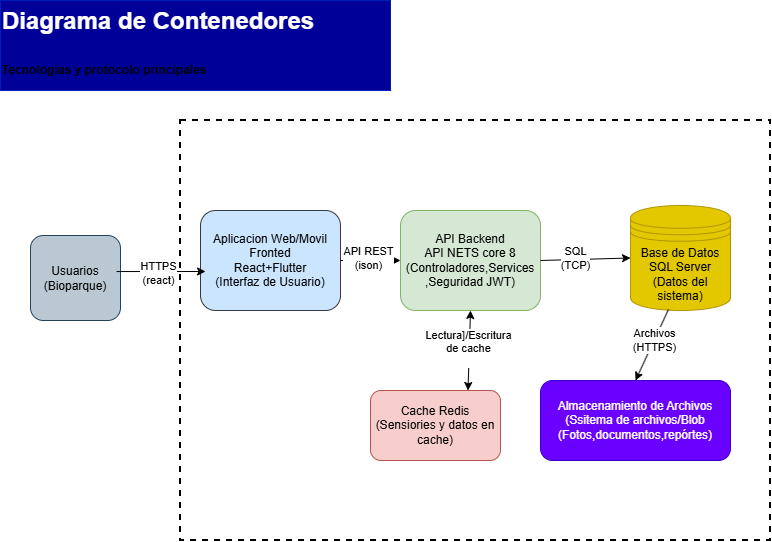

The diagram above was exported from draw.io. Its source (the exported page's mxGraphModel, read from the mxfile embedded in the PNG):
<mxGraphModel dx="1426" dy="841" grid="1" gridSize="10" guides="1" tooltips="1" connect="1" arrows="1" fold="1" page="1" pageScale="1" pageWidth="827" pageHeight="1169" math="0" shadow="0">
  <root>
    <mxCell id="0" />
    <mxCell id="1" parent="0" />
    <mxCell id="fMJgNXxGqaBAAlg1EDhh-1" value="Usuarios&lt;div&gt;(Bioparque)&lt;/div&gt;" style="rounded=1;whiteSpace=wrap;html=1;fillColor=#bac8d3;strokeColor=#23445d;" vertex="1" parent="1">
      <mxGeometry x="220" y="315" width="90" height="85" as="geometry" />
    </mxCell>
    <mxCell id="fMJgNXxGqaBAAlg1EDhh-2" value="Aplicacion Web/Movil Fronted&lt;div&gt;React+Flutter&lt;/div&gt;&lt;div&gt;(Interfaz de Usuario)&lt;/div&gt;" style="rounded=1;whiteSpace=wrap;html=1;fillColor=#cce5ff;strokeColor=#36393d;" vertex="1" parent="1">
      <mxGeometry x="390" y="290" width="140" height="100" as="geometry" />
    </mxCell>
    <mxCell id="fMJgNXxGqaBAAlg1EDhh-3" value="API Backend&lt;div&gt;API NETS core 8&lt;/div&gt;&lt;div&gt;(Controladores,Services&lt;/div&gt;&lt;div&gt;,Seguridad JWT)&lt;/div&gt;" style="rounded=1;whiteSpace=wrap;html=1;fillColor=#d5e8d4;strokeColor=#82b366;" vertex="1" parent="1">
      <mxGeometry x="590" y="290" width="140" height="100" as="geometry" />
    </mxCell>
    <mxCell id="fMJgNXxGqaBAAlg1EDhh-4" value="Base de Datos SQL Server&lt;div&gt;(Datos del sistema)&lt;/div&gt;" style="shape=datastore;whiteSpace=wrap;html=1;fillColor=#e3c800;fontColor=#000000;strokeColor=#B09500;" vertex="1" parent="1">
      <mxGeometry x="820" y="285" width="100" height="105" as="geometry" />
    </mxCell>
    <mxCell id="fMJgNXxGqaBAAlg1EDhh-5" value="Cache Redis&lt;div&gt;(Sensiories y datos en cache)&lt;/div&gt;" style="rounded=1;whiteSpace=wrap;html=1;fillColor=#f8cecc;strokeColor=#b85450;" vertex="1" parent="1">
      <mxGeometry x="560" y="470" width="130" height="70" as="geometry" />
    </mxCell>
    <mxCell id="fMJgNXxGqaBAAlg1EDhh-6" value="Almacenamiento de Archivos&lt;div&gt;(Ssitema de archivos/Blob&lt;/div&gt;&lt;div&gt;(Fotos,documentos,repórtes)&lt;/div&gt;" style="rounded=1;whiteSpace=wrap;html=1;fillColor=#6a00ff;fontColor=#ffffff;strokeColor=#3700CC;" vertex="1" parent="1">
      <mxGeometry x="730" y="460" width="190" height="80" as="geometry" />
    </mxCell>
    <mxCell id="fMJgNXxGqaBAAlg1EDhh-7" value="" style="endArrow=classic;html=1;rounded=0;exitX=0.956;exitY=0.424;exitDx=0;exitDy=0;exitPerimeter=0;entryX=0.036;entryY=0.61;entryDx=0;entryDy=0;entryPerimeter=0;" edge="1" parent="1" source="fMJgNXxGqaBAAlg1EDhh-1" target="fMJgNXxGqaBAAlg1EDhh-2">
      <mxGeometry width="50" height="50" relative="1" as="geometry">
        <mxPoint x="250" y="520" as="sourcePoint" />
        <mxPoint x="300" y="470" as="targetPoint" />
      </mxGeometry>
    </mxCell>
    <mxCell id="fMJgNXxGqaBAAlg1EDhh-12" value="HTTPS&lt;div&gt;(react)&lt;/div&gt;" style="edgeLabel;html=1;align=center;verticalAlign=middle;resizable=0;points=[];" vertex="1" connectable="0" parent="fMJgNXxGqaBAAlg1EDhh-7">
      <mxGeometry x="-0.0796" y="-1" relative="1" as="geometry">
        <mxPoint as="offset" />
      </mxGeometry>
    </mxCell>
    <mxCell id="fMJgNXxGqaBAAlg1EDhh-8" value="" style="endArrow=classic;html=1;rounded=0;exitX=1;exitY=0.5;exitDx=0;exitDy=0;entryX=0;entryY=0.5;entryDx=0;entryDy=0;" edge="1" parent="1" source="fMJgNXxGqaBAAlg1EDhh-2" target="fMJgNXxGqaBAAlg1EDhh-3">
      <mxGeometry width="50" height="50" relative="1" as="geometry">
        <mxPoint x="560" y="460" as="sourcePoint" />
        <mxPoint x="610" y="410" as="targetPoint" />
      </mxGeometry>
    </mxCell>
    <mxCell id="fMJgNXxGqaBAAlg1EDhh-13" value="API REST&lt;div&gt;(ison)&lt;/div&gt;" style="edgeLabel;html=1;align=center;verticalAlign=middle;resizable=0;points=[];" vertex="1" connectable="0" parent="fMJgNXxGqaBAAlg1EDhh-8">
      <mxGeometry x="-0.1" y="3" relative="1" as="geometry">
        <mxPoint as="offset" />
      </mxGeometry>
    </mxCell>
    <mxCell id="fMJgNXxGqaBAAlg1EDhh-9" value="" style="endArrow=classic;html=1;rounded=0;exitX=1;exitY=0.5;exitDx=0;exitDy=0;entryX=0;entryY=0.5;entryDx=0;entryDy=0;" edge="1" parent="1" source="fMJgNXxGqaBAAlg1EDhh-3" target="fMJgNXxGqaBAAlg1EDhh-4">
      <mxGeometry width="50" height="50" relative="1" as="geometry">
        <mxPoint x="750" y="430" as="sourcePoint" />
        <mxPoint x="800" y="380" as="targetPoint" />
      </mxGeometry>
    </mxCell>
    <mxCell id="fMJgNXxGqaBAAlg1EDhh-14" value="SQL&lt;div&gt;(TCP)&lt;/div&gt;" style="edgeLabel;html=1;align=center;verticalAlign=middle;resizable=0;points=[];" vertex="1" connectable="0" parent="fMJgNXxGqaBAAlg1EDhh-9">
      <mxGeometry x="-0.221" y="2" relative="1" as="geometry">
        <mxPoint as="offset" />
      </mxGeometry>
    </mxCell>
    <mxCell id="fMJgNXxGqaBAAlg1EDhh-10" value="" style="endArrow=classic;html=1;rounded=0;exitX=0.38;exitY=0.99;exitDx=0;exitDy=0;exitPerimeter=0;entryX=0.5;entryY=0;entryDx=0;entryDy=0;" edge="1" parent="1" source="fMJgNXxGqaBAAlg1EDhh-4" target="fMJgNXxGqaBAAlg1EDhh-6">
      <mxGeometry width="50" height="50" relative="1" as="geometry">
        <mxPoint x="760" y="520" as="sourcePoint" />
        <mxPoint x="860" y="460" as="targetPoint" />
      </mxGeometry>
    </mxCell>
    <mxCell id="fMJgNXxGqaBAAlg1EDhh-16" value="Archivos&lt;div&gt;(HTTPS)&lt;/div&gt;" style="edgeLabel;html=1;align=center;verticalAlign=middle;resizable=0;points=[];" vertex="1" connectable="0" parent="fMJgNXxGqaBAAlg1EDhh-10">
      <mxGeometry x="-0.1305" relative="1" as="geometry">
        <mxPoint as="offset" />
      </mxGeometry>
    </mxCell>
    <mxCell id="fMJgNXxGqaBAAlg1EDhh-11" value="" style="endArrow=classic;startArrow=classic;html=1;rounded=0;entryX=0.5;entryY=1;entryDx=0;entryDy=0;exitX=0.75;exitY=0;exitDx=0;exitDy=0;" edge="1" parent="1" source="fMJgNXxGqaBAAlg1EDhh-5" target="fMJgNXxGqaBAAlg1EDhh-3">
      <mxGeometry width="50" height="50" relative="1" as="geometry">
        <mxPoint x="620" y="460" as="sourcePoint" />
        <mxPoint x="670" y="410" as="targetPoint" />
      </mxGeometry>
    </mxCell>
    <mxCell id="fMJgNXxGqaBAAlg1EDhh-15" value="Lectura]/Escritura&lt;div&gt;de cache&lt;/div&gt;&lt;div&gt;&lt;br&gt;&lt;/div&gt;" style="edgeLabel;html=1;align=center;verticalAlign=middle;resizable=0;points=[];" vertex="1" connectable="0" parent="fMJgNXxGqaBAAlg1EDhh-11">
      <mxGeometry x="0.0494" y="1" relative="1" as="geometry">
        <mxPoint as="offset" />
      </mxGeometry>
    </mxCell>
    <mxCell id="fMJgNXxGqaBAAlg1EDhh-19" value="&lt;div&gt;&lt;/div&gt;" style="rounded=0;whiteSpace=wrap;html=1;gradientColor=default;fillColor=none;dashed=1;strokeWidth=2;" vertex="1" parent="1">
      <mxGeometry x="370" y="200" width="590" height="420" as="geometry" />
    </mxCell>
    <mxCell id="fMJgNXxGqaBAAlg1EDhh-20" value="&lt;h1 style=&quot;margin-top: 0px;&quot;&gt;Diagrama de Contenedores&lt;/h1&gt;&lt;h1 style=&quot;margin-top: 0px;&quot;&gt;&lt;span style=&quot;color: light-dark(rgb(0, 0, 0), rgb(255, 255, 255)); font-size: 12px;&quot;&gt;Tecnologias y protocolo principales&lt;/span&gt;&lt;/h1&gt;" style="text;html=1;whiteSpace=wrap;overflow=hidden;rounded=0;fillColor=#000099;fontColor=#ffffff;strokeColor=#001DBC;" vertex="1" parent="1">
      <mxGeometry x="190" y="80" width="390" height="90" as="geometry" />
    </mxCell>
  </root>
</mxGraphModel>